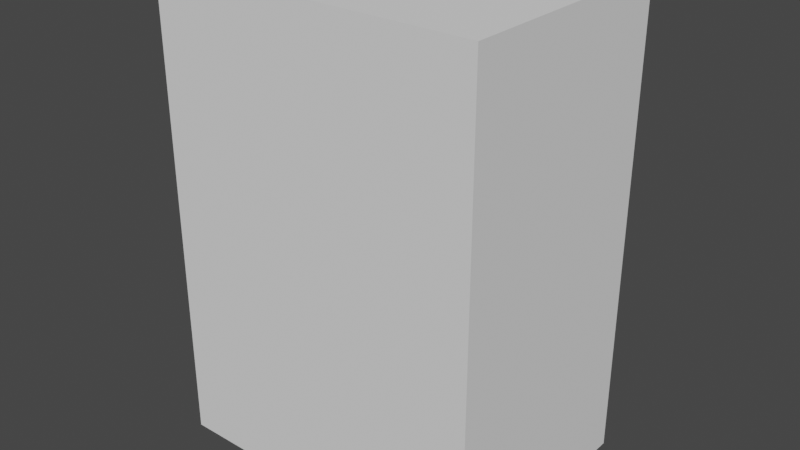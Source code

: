 # Source: uruk-hai.blend  (saved by Blender 3.0.42; exported with 4.5.12 LTS)
import bpy
from mathutils import Matrix  # noqa: F401  (used for matrix-valued properties, if any)

bpy.ops.wm.read_factory_settings(use_empty=True)
scene = bpy.context.scene
scene.name = 'Scene'

# ---- collections
col_collection = bpy.data.collections.new('Collection'); scene.collection.children.link(col_collection)

# ---- world
world_world = bpy.data.worlds.new('World'); scene.world = world_world
world_world.use_nodes = True; world_world.node_tree.nodes.clear()
_N = world_world.node_tree.nodes; _L = world_world.node_tree.links
n0 = _N.new('ShaderNodeOutputWorld'); n0.name = 'World Output'; n0.location = (300, 300)
n1 = _N.new('ShaderNodeBackground'); n1.name = 'Background'; n1.location = (10, 300)
n1.inputs[0].default_value = (0.05088, 0.05088, 0.05088, 1.0)
_L.new(n1.outputs[0], n0.inputs[0])
n0.is_active_output = True
world_world.color = (0.05088, 0.05088, 0.05088)
world_world.use_sun_shadow = False
world_world.sun_shadow_jitter_overblur = 0.0

# ---- meshes
me_cube_001 = bpy.data.meshes.new('Cube.001')
me_cube_001.from_pydata([(-1.0, -1.0, -1.0), (-1.0, -1.0, 1.0), (-1.0, 1.0, -1.0), (-1.0, 1.0, 1.0), (1.0, -1.0, -1.0), (1.0, -1.0, 1.0), (1.0, 1.0, -1.0), (1.0, 1.0, 1.0)], [], [(0, 1, 3, 2), (2, 3, 7, 6), (6, 7, 5, 4), (4, 5, 1, 0), (2, 6, 4, 0), (7, 3, 1, 5)])
_uv = me_cube_001.uv_layers.new(name='UVMap')
_uv.uv.foreach_set('vector', [0.375, 0.0, 0.625, 0.0, 0.625, 0.25, 0.375, 0.25, 0.375, 0.25, 0.625, 0.25, 0.625, 0.5, 0.375, 0.5, 0.375, 0.5, 0.625, 0.5, 0.625, 0.75, 0.375, 0.75, 0.375, 0.75, 0.625, 0.75, 0.625, 1.0, 0.375, 1.0, 0.125, 0.5, 0.375, 0.5, 0.375, 0.75, 0.125, 0.75, 0.625, 0.5, 0.875, 0.5, 0.875, 0.75, 0.625, 0.75])
me_cube_001.use_remesh_fix_poles = True
me_cube_001.use_remesh_preserve_attributes = False
me_cube_001.update()
me_cube_002 = bpy.data.meshes.new('Cube.002')
me_cube_002.from_pydata([(0.0, -1.0, -0.5813), (0.0, -1.0, 1.0), (0.0, 1.0, -0.5813), (0.0, 1.0, 1.0), (1.069, -1.0, -0.1689), (1.069, -1.0, 1.412), (1.069, 1.0, -0.1689), (1.069, 1.0, 1.412), (0.0, -1.0, 1.0), (0.0, 1.0, 1.0), (1.069, 1.0, 1.412), (1.069, -1.0, 1.412), (0.0, -1.0, 1.605), (0.0, 1.0, 1.605), (0.9553, 1.0, 1.626), (0.9553, -1.0, 1.626), (0.0, -0.5654, 1.886), (0.0, 0.5654, 1.886), (0.5224, 0.5654, 1.888), (0.5224, -0.5654, 1.888), (1.069, 1.0, 0.001337), (1.069, 0.0, -0.1689), (1.496, 0.6198, 1.184), (1.069, -1.0, 0.001337), (1.069, -5.96e-08, 0.001337), (1.496, 0.6198, 0.5645), (1.496, -0.6198, 1.184), (1.496, -0.6198, 0.5645), (1.496, -5.096e-08, 0.5645), (0.0, 0.4676, -1.4), (0.0, -0.6641, -1.4), (1.016, 0.4676, -1.3), (1.016, -0.09824, -1.3), (1.016, -0.6641, -1.3)], [], [(0, 1, 3, 2), (2, 3, 7, 20, 6), (25, 22, 26, 27, 28), (4, 23, 5, 1, 0), (0, 2, 29, 30), (3, 1, 8, 9), (10, 9, 13, 14), (1, 5, 11, 8), (7, 3, 9, 10), (5, 7, 10, 11), (15, 14, 18, 19), (11, 10, 14, 15), (9, 8, 12, 13), (8, 11, 15, 12), (18, 17, 16, 19), (13, 12, 16, 17), (12, 15, 19, 16), (14, 13, 17, 18), (21, 24, 23, 4), (6, 20, 24, 21), (7, 5, 26, 22), (23, 24, 28, 27), (20, 7, 22, 25), (24, 20, 25, 28), (5, 23, 27, 26), (29, 31, 32, 33, 30), (6, 21, 32, 31), (4, 0, 30, 33), (21, 4, 33, 32), (2, 6, 31, 29)])
_uv = me_cube_002.uv_layers.new(name='UVMap')
_uv.uv.foreach_set('vector', [0.375, 0.0, 0.625, 0.0, 0.625, 0.25, 0.375, 0.25, 0.375, 0.25, 0.625, 0.25, 0.625, 0.5, 0.5, 0.5, 0.375, 0.5, 0.5, 0.5, 0.625, 0.5, 0.625, 0.75, 0.5, 0.75, 0.5, 0.625, 0.375, 0.75, 0.5, 0.75, 0.625, 0.75, 0.625, 1.0, 0.375, 1.0, 0.375, 0.0, 0.375, 0.25, 0.375, 0.25, 0.375, 0.0, 0.625, 0.25, 0.625, 0.0, 0.625, 0.0, 0.625, 0.25, 0.625, 0.5, 0.625, 0.25, 0.625, 0.25, 0.625, 0.5, 0.625, 1.0, 0.625, 0.75, 0.625, 0.75, 0.625, 1.0, 0.625, 0.5, 0.625, 0.25, 0.625, 0.25, 0.625, 0.5, 0.625, 0.75, 0.625, 0.5, 0.625, 0.5, 0.625, 0.75, 0.625, 0.75, 0.625, 0.5, 0.625, 0.5, 0.625, 0.75, 0.625, 0.75, 0.625, 0.5, 0.625, 0.5, 0.625, 0.75, 0.625, 0.25, 0.625, 0.0, 0.625, 0.0, 0.625, 0.25, 0.625, 1.0, 0.625, 0.75, 0.625, 0.75, 0.625, 1.0, 0.625, 0.5, 0.875, 0.5, 0.875, 0.75, 0.625, 0.75, 0.625, 0.25, 0.625, 0.0, 0.625, 0.0, 0.625, 0.25, 0.625, 1.0, 0.625, 0.75, 0.625, 0.75, 0.625, 1.0, 0.625, 0.5, 0.625, 0.25, 0.625, 0.25, 0.625, 0.5, 0.375, 0.625, 0.5, 0.625, 0.5, 0.75, 0.375, 0.75, 0.375, 0.5, 0.5, 0.5, 0.5, 0.625, 0.375, 0.625, 0.625, 0.5, 0.625, 0.75, 0.625, 0.75, 0.625, 0.5, 0.5, 0.75, 0.5, 0.625, 0.5, 0.625, 0.5, 0.75, 0.5, 0.5, 0.625, 0.5, 0.625, 0.5, 0.5, 0.5, 0.5, 0.625, 0.5, 0.5, 0.5, 0.5, 0.5, 0.625, 0.625, 0.75, 0.5, 0.75, 0.5, 0.75, 0.625, 0.75, 0.125, 0.5, 0.375, 0.5, 0.375, 0.625, 0.375, 0.75, 0.125, 0.75, 0.375, 0.5, 0.375, 0.625, 0.375, 0.625, 0.375, 0.5, 0.375, 0.75, 0.375, 1.0, 0.375, 1.0, 0.375, 0.75, 0.375, 0.625, 0.375, 0.75, 0.375, 0.75, 0.375, 0.625, 0.375, 0.25, 0.375, 0.5, 0.375, 0.5, 0.375, 0.25])
me_cube_002.use_remesh_fix_poles = True
me_cube_002.use_remesh_preserve_attributes = False
me_cube_002.update()

# ---- objects
ob_reference_size = bpy.data.objects.new('Reference Size', me_cube_001)
ob_cube = bpy.data.objects.new('Cube', me_cube_002)

# ---- transforms, parenting, visibility, modifiers, constraints
ob_reference_size.location = (0.0, 0.0, 0.0)
ob_reference_size.scale = (0.7, 0.5, 1.0)
ob_cube.location = (0.0, 0.0, 0.04256)
ob_cube.scale = (0.2388, 0.2388, 0.2388)
_m = ob_cube.modifiers.new('Mirror', 'MIRROR')
_m.use_clip = True

# ---- collection membership
col_collection.objects.link(ob_reference_size)
col_collection.objects.link(ob_cube)

# ---- scene / render settings (as saved in the file)
scene.frame_start = 1; scene.frame_end = 250; scene.frame_set(1)
scene.render.engine = 'BLENDER_EEVEE_NEXT'
scene.cycles.sampling_pattern = 'TABULATED_SOBOL'
scene.cycles.use_light_tree = False
scene.view_settings.view_transform = 'Filmic'
bpy.context.view_layer.update()

# ---- added for rendering (the .blend has no active camera and no usable light): camera, sun
cam_auto = bpy.data.cameras.new('AutoCamera')
cam_auto.lens = 50.0
cam_auto.sensor_width = 36.0
cam_auto.clip_end = 1000.0
ob_auto_camera = bpy.data.objects.new('AutoCamera', cam_auto)
scene.collection.objects.link(ob_auto_camera)
ob_auto_camera.location = (2.44091, -2.92909, 1.95273)
ob_auto_camera.rotation_euler = (1.09748, -7.21219e-08, 0.694738)
scene.camera = ob_auto_camera
light_auto_sun = bpy.data.lights.new('AutoSun', 'SUN')
light_auto_sun.energy = 3.0
light_auto_sun.angle = 0.0523599
ob_auto_sun = bpy.data.objects.new('AutoSun', light_auto_sun)
scene.collection.objects.link(ob_auto_sun)
ob_auto_sun.rotation_euler = (0.872665, 0.174533, 0.523599)
bpy.context.view_layer.update()
